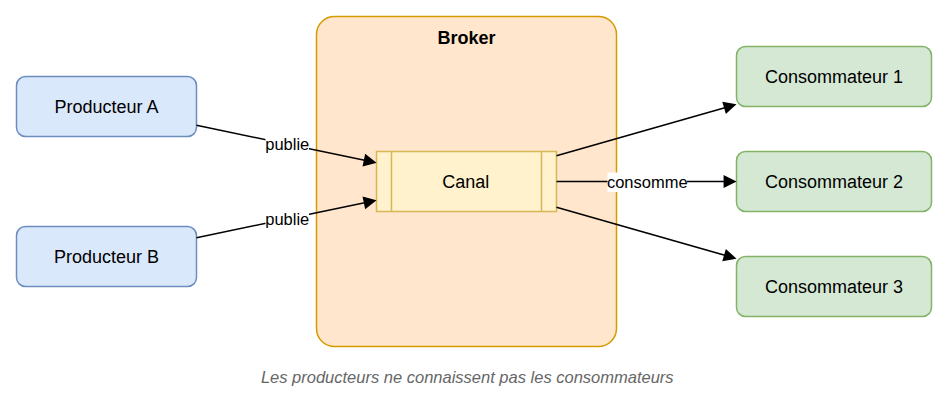

The diagram above was exported from draw.io. Its source (the exported page's mxGraphModel, read from the mxfile embedded in the PNG):
<mxGraphModel grid="1" gridSize="10" page="0" math="0" shadow="0">
  <root>
    <mxCell id="0" />
    <mxCell id="1" parent="0" />
    <mxCell id="n1" value="Producteur A" style="rounded=1;whiteSpace=wrap;html=1;fontSize=12;fillColor=#dae8fc;strokeColor=#6c8ebf;" vertex="1" parent="1">
      <mxGeometry x="0" y="40" width="120" height="40" as="geometry" />
    </mxCell>
    <mxCell id="n2" value="Producteur B" style="rounded=1;whiteSpace=wrap;html=1;fontSize=12;fillColor=#dae8fc;strokeColor=#6c8ebf;" vertex="1" parent="1">
      <mxGeometry x="0" y="140" width="120" height="40" as="geometry" />
    </mxCell>
    <mxCell id="n3" value="Broker" style="rounded=1;arcSize=6;whiteSpace=wrap;html=1;fontSize=12;fillColor=#ffe6cc;strokeColor=#d79b00;verticalAlign=top;fontStyle=1;" vertex="1" parent="1">
      <mxGeometry x="200" y="0" width="200" height="220" as="geometry" />
    </mxCell>
    <mxCell id="n4" value="Canal" style="shape=process;backgroundOutline=1;size=0.08;whiteSpace=wrap;html=1;fontSize=12;fillColor=#fff2cc;strokeColor=#d6b656;" vertex="1" parent="1">
      <mxGeometry x="240" y="90" width="120" height="40" as="geometry" />
    </mxCell>
    <mxCell id="n5" value="Consommateur 1" style="rounded=1;whiteSpace=wrap;html=1;fontSize=12;fillColor=#d5e8d4;strokeColor=#82b366;" vertex="1" parent="1">
      <mxGeometry x="480" y="20" width="130" height="40" as="geometry" />
    </mxCell>
    <mxCell id="n6" value="Consommateur 2" style="rounded=1;whiteSpace=wrap;html=1;fontSize=12;fillColor=#d5e8d4;strokeColor=#82b366;" vertex="1" parent="1">
      <mxGeometry x="480" y="90" width="130" height="40" as="geometry" />
    </mxCell>
    <mxCell id="n7" value="Consommateur 3" style="rounded=1;whiteSpace=wrap;html=1;fontSize=12;fillColor=#d5e8d4;strokeColor=#82b366;" vertex="1" parent="1">
      <mxGeometry x="480" y="160" width="130" height="40" as="geometry" />
    </mxCell>
    <mxCell id="e8" value="publie" style="edgeStyle=none;html=1;endArrow=block;endFill=1;fontSize=11;labelBackgroundColor=#ffffff;" edge="1" parent="1" source="n1" target="n4">
      <mxGeometry relative="1" as="geometry" />
    </mxCell>
    <mxCell id="e9" value="publie" style="edgeStyle=none;html=1;endArrow=block;endFill=1;fontSize=11;labelBackgroundColor=#ffffff;" edge="1" parent="1" source="n2" target="n4">
      <mxGeometry relative="1" as="geometry" />
    </mxCell>
    <mxCell id="e10" value="" style="edgeStyle=none;html=1;endArrow=block;endFill=1;fontSize=11;labelBackgroundColor=#ffffff;" edge="1" parent="1" source="n4" target="n5">
      <mxGeometry relative="1" as="geometry" />
    </mxCell>
    <mxCell id="e11" value="consomme" style="edgeStyle=none;html=1;endArrow=block;endFill=1;fontSize=11;labelBackgroundColor=#ffffff;" edge="1" parent="1" source="n4" target="n6">
      <mxGeometry relative="1" as="geometry" />
    </mxCell>
    <mxCell id="e12" value="" style="edgeStyle=none;html=1;endArrow=block;endFill=1;fontSize=11;labelBackgroundColor=#ffffff;" edge="1" parent="1" source="n4" target="n7">
      <mxGeometry relative="1" as="geometry" />
    </mxCell>
    <mxCell id="n13" value="Les producteurs ne connaissent pas les consommateurs" style="text;html=1;align=center;verticalAlign=middle;fontSize=11;fontStyle=2;fontColor=#666666;" vertex="1" parent="1">
      <mxGeometry x="120" y="230" width="360" height="20" as="geometry" />
    </mxCell>
  </root>
</mxGraphModel>